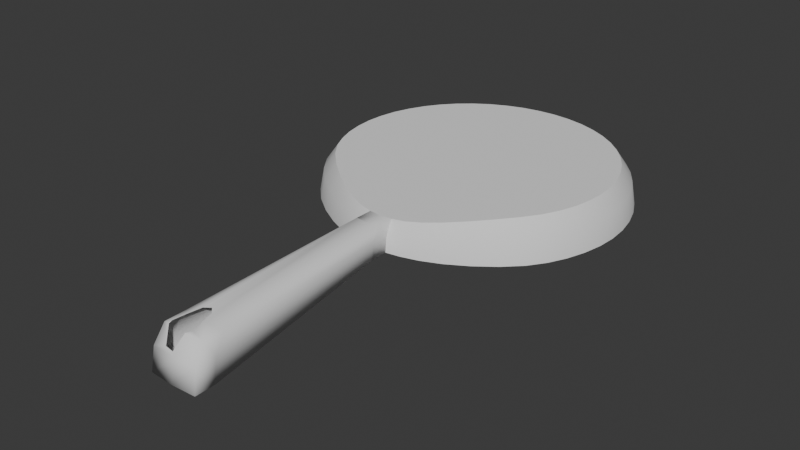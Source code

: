 # Source: fryingpan.blend  (saved by Blender 5.0.119; exported with 4.5.12 LTS)
import bpy
from mathutils import Matrix  # noqa: F401  (used for matrix-valued properties, if any)

bpy.ops.wm.read_factory_settings(use_empty=True)
scene = bpy.context.scene
scene.name = 'Scene'

# ---- collections
col_collection = bpy.data.collections.new('Collection'); scene.collection.children.link(col_collection)

# ---- world
world_world = bpy.data.worlds.new('World'); scene.world = world_world
world_world.use_nodes = True; world_world.node_tree.nodes.clear()
_N = world_world.node_tree.nodes; _L = world_world.node_tree.links
n0 = _N.new('ShaderNodeOutputWorld'); n0.name = 'World Output'; n0.location = (200, 100)
n1 = _N.new('ShaderNodeBackground'); n1.name = 'Background'; n1.location = (-200, 100)
n1.inputs[0].default_value = (0.05088, 0.05088, 0.05088, 1.0)
_L.new(n1.outputs[0], n0.inputs[0])
n0.is_active_output = True
world_world.color = (0.05088, 0.05088, 0.05088)
world_world.sun_shadow_jitter_overblur = 0.0

# ---- meshes
me_torus = bpy.data.meshes.new('Torus')
me_torus.from_pydata([(1.25, 0.0, -0.003157), (1.217, 0.0, 0.1917), (1.125, 0.0, 0.3206), (1.239, 0.1632, -0.003157), (1.206, 0.1588, 0.1917), (1.115, 0.1468, 0.3206), (1.207, 0.3235, -0.003157), (1.175, 0.3149, 0.1917), (1.087, 0.2912, 0.3206), (1.155, 0.4784, -0.003157), (1.124, 0.4655, 0.1917), (1.039, 0.4305, 0.3206), (1.083, 0.625, -0.003157), (1.054, 0.6083, 0.1917), (0.9743, 0.5625, 0.3206), (0.9917, 0.761, -0.003157), (0.9651, 0.7406, 0.1917), (0.8925, 0.6849, 0.3206), (0.8839, 0.8839, -0.003157), (0.8602, 0.8602, 0.1917), (0.7955, 0.7955, 0.3206), (0.761, 0.9917, -0.003157), (0.7406, 0.9651, 0.1917), (0.6849, 0.8925, 0.3206), (0.625, 1.083, -0.003157), (0.6083, 1.054, 0.1917), (0.5625, 0.9743, 0.3206), (0.4784, 1.155, -0.003157), (0.4655, 1.124, 0.1917), (0.4305, 1.039, 0.3207), (0.3235, 1.207, -0.003157), (0.3149, 1.175, 0.1917), (0.2912, 1.087, 0.3207), (0.1632, 1.239, -0.003157), (0.1588, 1.206, 0.1917), (0.1468, 1.115, 0.3207), (9.437e-08, 1.25, -0.003157), (9.184e-08, 1.217, 0.1917), (8.494e-08, 1.125, 0.3207), (-0.1632, 1.239, -0.003157), (-0.1588, 1.206, 0.1917), (-0.1468, 1.115, 0.3207), (-0.3235, 1.207, -0.003157), (-0.3149, 1.175, 0.1917), (-0.2912, 1.087, 0.3207), (-0.4784, 1.155, -0.003157), (-0.4655, 1.124, 0.1917), (-0.4305, 1.039, 0.3207), (-0.625, 1.083, -0.003157), (-0.6083, 1.054, 0.1917), (-0.5625, 0.9743, 0.3206), (-0.761, 0.9917, -0.003157), (-0.7406, 0.9651, 0.1917), (-0.6849, 0.8925, 0.3206), (-0.8839, 0.8839, -0.003157), (-0.8602, 0.8602, 0.1917), (-0.7955, 0.7955, 0.3206), (-0.9917, 0.761, -0.003157), (-0.9651, 0.7406, 0.1917), (-0.8925, 0.6849, 0.3206), (-1.083, 0.625, -0.003157), (-1.054, 0.6083, 0.1917), (-0.9743, 0.5625, 0.3206), (-1.155, 0.4784, -0.003157), (-1.124, 0.4655, 0.1917), (-1.039, 0.4305, 0.3206), (-1.207, 0.3235, -0.003157), (-1.175, 0.3149, 0.1917), (-1.087, 0.2912, 0.3206), (-1.239, 0.1632, -0.003157), (-1.206, 0.1588, 0.1917), (-1.115, 0.1468, 0.3206), (-1.25, 1.099e-07, -0.003157), (-1.217, 1.062e-07, 0.1917), (-1.125, 9.866e-08, 0.3206), (-1.239, -0.1632, -0.003157), (-1.206, -0.1588, 0.1917), (-1.115, -0.1468, 0.3206), (-1.207, -0.3235, -0.003157), (-1.175, -0.3149, 0.1917), (-1.087, -0.2912, 0.3206), (-1.155, -0.4784, -0.003157), (-1.124, -0.4655, 0.1917), (-1.039, -0.4305, 0.3206), (-1.083, -0.625, -0.003157), (-1.054, -0.6083, 0.1917), (-0.9742, -0.5625, 0.3206), (-0.9884, -0.7627, -0.002575), (-0.9571, -0.7452, 0.1915), (-0.8773, -0.6953, 0.3178), (-0.8554, -0.8971, -0.001565), (-0.8216, -0.8796, 0.1862), (-0.7482, -0.8251, 0.3073), (-0.6923, -1.019, -0.003154), (-0.665, -0.9987, 0.1739), (-0.6034, -0.9403, 0.2894), (-0.5231, -1.117, -0.004776), (-0.5054, -1.094, 0.1595), (-0.458, -1.034, 0.2694), (-0.3657, -1.188, -0.003707), (-0.3542, -1.165, 0.1475), (-0.3235, -1.103, 0.252), (-0.2292, -1.233, -0.0004948), (-0.2227, -1.21, 0.1406), (-0.2051, -1.148, 0.2404), (-0.1119, -1.256, 0.001469), (-0.1089, -1.234, 0.1384), (-0.1007, -1.171, 0.2363), (-4.108e-08, -1.264, 0.0008595), (-0.1119, -1.403, 0.000476), (-4.755e-08, -1.178, 0.2333), (0.1119, -1.256, 0.001469), (0.1089, -1.234, 0.1384), (0.1007, -1.171, 0.2363), (0.2292, -1.233, -0.0004948), (0.2227, -1.21, 0.1406), (0.2051, -1.148, 0.2404), (0.3657, -1.188, -0.003707), (0.3542, -1.165, 0.1475), (0.3235, -1.103, 0.252), (0.5231, -1.117, -0.004776), (0.5054, -1.094, 0.1595), (0.458, -1.034, 0.2694), (0.6923, -1.019, -0.003154), (0.665, -0.9987, 0.1739), (0.6034, -0.9403, 0.2894), (0.8554, -0.8971, -0.001565), (0.8216, -0.8796, 0.1862), (0.7482, -0.8251, 0.3073), (0.9884, -0.7627, -0.002575), (0.9571, -0.7452, 0.1915), (0.8773, -0.6953, 0.3178), (1.083, -0.625, -0.003157), (1.054, -0.6083, 0.1917), (0.9742, -0.5625, 0.3206), (1.155, -0.4784, -0.003157), (1.124, -0.4655, 0.1917), (1.039, -0.4305, 0.3206), (1.207, -0.3235, -0.003157), (1.175, -0.3149, 0.1917), (1.087, -0.2912, 0.3206), (1.239, -0.1632, -0.003157), (1.206, -0.1588, 0.1917), (1.115, -0.1468, 0.3206), (-0.2117, -3.148, -0.1816), (-0.2063, -3.115, 0.006233), (-0.1915, -3.024, 0.1437), (-0.009999, -3.159, -0.1816), (-0.009999, -3.125, 0.006233), (0.1917, -3.148, -0.1816), (0.1863, -3.115, 0.006233), (0.1715, -3.024, 0.1437), (-4.108e-08, -1.41, -0.0001642), (-4.755e-08, -1.325, 0.2332), (-0.1007, -1.318, 0.2368), (0.1007, -1.318, 0.2368), (-0.1089, -1.38, 0.1358), (0.1119, -1.403, 0.000476), (0.1089, -1.38, 0.1358), (0.01083, -3.033, 0.1437), (-0.1915, -2.861, 0.1437), (-0.2063, -2.952, 0.006233), (0.1917, -2.985, -0.1816), (-0.2117, -2.985, -0.1816), (0.1715, -2.861, 0.1437), (0.1863, -2.952, 0.006233), (-0.009999, -3.09, -0.1816), (-0.009178, -2.819, -0.1609), (-0.108, -2.99, -0.1816), (0.04775, -2.993, -0.1816), (-0.07227, -3.085, -0.1816), (-0.08979, -2.811, -0.1611), (-0.04745, -2.782, -0.1555), (-0.009999, -3.071, 0.08854), (-0.009994, -2.859, 0.1431), (-0.1488, -2.863, 0.1437), (-0.1487, -3.026, 0.1437), (-0.006052, -2.87, 0.1437), (-0.1631, -2.987, 0.1437), (-0.1017, -3.101, 0.03576), (-0.03048, -3.108, 0.03075), (0.03569, -2.991, 0.1437), (-0.1357, -2.76, 0.1414), (-0.04, -2.769, 0.1419), (-0.08664, -2.725, 0.1431), (-0.1119, -1.256, 0.001469), (-0.1089, -1.234, 0.1384), (-0.1007, -1.171, 0.2363), (-4.108e-08, -1.264, 0.0008595), (-0.1119, -1.403, 0.000476), (-4.755e-08, -1.178, 0.2333), (0.1119, -1.256, 0.001469), (0.1089, -1.234, 0.1384), (0.1007, -1.171, 0.2363), (-4.108e-08, -1.41, -0.0001642), (-4.755e-08, -1.325, 0.2332), (-0.1007, -1.318, 0.2368), (0.1007, -1.318, 0.2368), (-0.1089, -1.38, 0.1358), (0.1119, -1.403, 0.000476), (0.1089, -1.38, 0.1358), (1.125, 0.0, 0.3206), (1.115, 0.1468, 0.3206), (1.087, 0.2912, 0.3206), (1.039, 0.4305, 0.3206), (0.9743, 0.5625, 0.3206), (0.8925, 0.6849, 0.3206), (0.7955, 0.7955, 0.3206), (0.6849, 0.8925, 0.3206), (0.5625, 0.9743, 0.3206), (0.4305, 1.039, 0.3207), (0.2912, 1.087, 0.3207), (0.1468, 1.115, 0.3207), (8.494e-08, 1.125, 0.3207), (-0.1468, 1.115, 0.3207), (-0.2912, 1.087, 0.3207), (-0.4305, 1.039, 0.3207), (-0.5625, 0.9743, 0.3206), (-0.6849, 0.8925, 0.3206), (-0.7955, 0.7955, 0.3206), (-0.8925, 0.6849, 0.3206), (-0.9743, 0.5625, 0.3206), (-1.039, 0.4305, 0.3206), (-1.087, 0.2912, 0.3206), (-1.115, 0.1468, 0.3206), (-1.125, 9.866e-08, 0.3206), (-1.115, -0.1468, 0.3206), (-1.087, -0.2912, 0.3206), (-1.039, -0.4305, 0.3206), (-0.9742, -0.5625, 0.3206), (-0.8773, -0.6953, 0.3178), (-0.7482, -0.8251, 0.3073), (-0.6034, -0.9403, 0.2894), (-0.458, -1.034, 0.2694), (-0.3235, -1.103, 0.252), (-0.2051, -1.148, 0.2404), (-0.1007, -1.171, 0.2363), (-4.755e-08, -1.178, 0.2333), (0.1007, -1.171, 0.2363), (0.2051, -1.148, 0.2404), (0.3235, -1.103, 0.252), (0.458, -1.034, 0.2694), (0.6034, -0.9403, 0.2894), (0.7482, -0.8251, 0.3073), (0.8773, -0.6953, 0.3178), (0.9742, -0.5625, 0.3206), (1.039, -0.4305, 0.3206), (1.087, -0.2912, 0.3206), (1.115, -0.1468, 0.3206)], [], [(0, 1, 4, 3), (1, 2, 5, 4), (3, 4, 7, 6), (4, 5, 8, 7), (6, 7, 10, 9), (7, 8, 11, 10), (9, 10, 13, 12), (10, 11, 14, 13), (12, 13, 16, 15), (13, 14, 17, 16), (15, 16, 19, 18), (16, 17, 20, 19), (18, 19, 22, 21), (19, 20, 23, 22), (21, 22, 25, 24), (22, 23, 26, 25), (24, 25, 28, 27), (25, 26, 29, 28), (27, 28, 31, 30), (28, 29, 32, 31), (30, 31, 34, 33), (31, 32, 35, 34), (33, 34, 37, 36), (34, 35, 38, 37), (36, 37, 40, 39), (37, 38, 41, 40), (39, 40, 43, 42), (40, 41, 44, 43), (42, 43, 46, 45), (43, 44, 47, 46), (45, 46, 49, 48), (46, 47, 50, 49), (48, 49, 52, 51), (49, 50, 53, 52), (51, 52, 55, 54), (52, 53, 56, 55), (54, 55, 58, 57), (55, 56, 59, 58), (57, 58, 61, 60), (58, 59, 62, 61), (60, 61, 64, 63), (61, 62, 65, 64), (63, 64, 67, 66), (64, 65, 68, 67), (66, 67, 70, 69), (67, 68, 71, 70), (69, 70, 73, 72), (70, 71, 74, 73), (72, 73, 76, 75), (73, 74, 77, 76), (75, 76, 79, 78), (76, 77, 80, 79), (78, 79, 82, 81), (79, 80, 83, 82), (81, 82, 85, 84), (82, 83, 86, 85), (84, 85, 88, 87), (85, 86, 89, 88), (87, 88, 91, 90), (88, 89, 92, 91), (90, 91, 94, 93), (91, 92, 95, 94), (93, 94, 97, 96), (94, 95, 98, 97), (96, 97, 100, 99), (97, 98, 101, 100), (99, 100, 103, 102), (100, 101, 104, 103), (102, 103, 106, 105), (103, 104, 107, 106), (160, 161, 145, 146), (164, 177, 181, 159, 151), (163, 168, 170, 166, 147, 144), (111, 112, 115, 114), (112, 113, 116, 115), (114, 115, 118, 117), (115, 116, 119, 118), (117, 118, 121, 120), (118, 119, 122, 121), (120, 121, 124, 123), (121, 122, 125, 124), (123, 124, 127, 126), (124, 125, 128, 127), (126, 127, 130, 129), (127, 128, 131, 130), (129, 130, 133, 132), (130, 131, 134, 133), (132, 133, 136, 135), (133, 134, 137, 136), (135, 136, 139, 138), (136, 137, 140, 139), (138, 139, 142, 141), (139, 140, 143, 142), (141, 142, 1, 0), (142, 143, 2, 1), (144, 147, 148, 145), (145, 148, 173, 180, 179, 176, 146), (147, 149, 150, 148), (148, 150, 151, 159, 173), (161, 163, 144, 145), (165, 164, 151, 150), (162, 165, 150, 149), (157, 158, 165, 162), (158, 155, 164, 165), (152, 157, 162, 169, 167), (156, 109, 163, 161), (153, 154, 160, 175, 182, 184, 183, 174), (109, 152, 167, 172, 171, 168, 163), (155, 153, 174, 177, 164), (154, 156, 161, 160), (108, 105, 106, 107, 110, 113, 112, 111), (176, 178, 175, 160, 146), (166, 169, 162, 149, 147), (191, 192, 200, 199), (192, 193, 197, 200), (188, 191, 199, 194), (186, 185, 189, 198), (190, 187, 196, 195), (185, 188, 194, 189), (193, 190, 195, 197), (187, 186, 198, 196), (201, 248, 247, 246, 245, 244, 243, 242, 241, 240, 239, 238, 237, 236, 235, 234, 233, 232, 231, 230, 229, 228, 227, 226, 225, 224, 223, 222, 221, 220, 219, 218, 217, 216, 215, 214, 213, 212, 211, 210, 209, 208, 207, 206, 205, 204, 203, 202)])
me_torus.polygons.foreach_set('use_smooth', [1, 1, 1, 1, 1, 1, 1, 1, 1, 1, 1, 1, 1, 1, 1, 1, 1, 1, 1, 1, 1, 1, 1, 1, 1, 1, 1, 1, 1, 1, 1, 1, 1, 1, 1, 1, 1, 1, 1, 1, 1, 1, 1, 1, 1, 1, 1, 1, 1, 1, 1, 1, 1, 1, 1, 1, 1, 1, 1, 1, 1, 1, 1, 1, 1, 1, 1, 1, 1, 1, 1, 1, 0, 1, 1, 1, 1, 1, 1, 1, 1, 1, 1, 1, 1, 1, 1, 1, 1, 1, 1, 1, 1, 1, 1, 1, 1, 1, 1, 1, 1, 1, 1, 1, 0, 1, 1, 0, 1, 1, 0, 1, 0, 1, 1, 0, 1, 1, 0, 1, 1, 1])
_uv = me_torus.uv_layers.new(name='UVMap')
_uv.uv.foreach_set('vector', [0.5, 0.5, 0.5, 0.5833, 0.5208, 0.5833, 0.5208, 0.5, 0.5, 0.5833, 0.5, 0.6667, 0.5208, 0.6667, 0.5208, 0.5833, 0.5208, 0.5, 0.5208, 0.5833, 0.5417, 0.5833, 0.5417, 0.5, 0.5208, 0.5833, 0.5208, 0.6667, 0.5417, 0.6667, 0.5417, 0.5833, 0.5417, 0.5, 0.5417, 0.5833, 0.5625, 0.5833, 0.5625, 0.5, 0.5417, 0.5833, 0.5417, 0.6667, 0.5625, 0.6667, 0.5625, 0.5833, 0.5625, 0.5, 0.5625, 0.5833, 0.5833, 0.5833, 0.5833, 0.5, 0.5625, 0.5833, 0.5625, 0.6667, 0.5833, 0.6667, 0.5833, 0.5833, 0.5833, 0.5, 0.5833, 0.5833, 0.6042, 0.5833, 0.6042, 0.5, 0.5833, 0.5833, 0.5833, 0.6667, 0.6042, 0.6667, 0.6042, 0.5833, 0.6042, 0.5, 0.6042, 0.5833, 0.625, 0.5833, 0.625, 0.5, 0.6042, 0.5833, 0.6042, 0.6667, 0.625, 0.6667, 0.625, 0.5833, 0.625, 0.5, 0.625, 0.5833, 0.6458, 0.5833, 0.6458, 0.5, 0.625, 0.5833, 0.625, 0.6667, 0.6458, 0.6667, 0.6458, 0.5833, 0.6458, 0.5, 0.6458, 0.5833, 0.6667, 0.5833, 0.6667, 0.5, 0.6458, 0.5833, 0.6458, 0.6667, 0.6667, 0.6667, 0.6667, 0.5833, 0.6667, 0.5, 0.6667, 0.5833, 0.6875, 0.5833, 0.6875, 0.5, 0.6667, 0.5833, 0.6667, 0.6667, 0.6875, 0.6667, 0.6875, 0.5833, 0.6875, 0.5, 0.6875, 0.5833, 0.7083, 0.5833, 0.7083, 0.5, 0.6875, 0.5833, 0.6875, 0.6667, 0.7083, 0.6667, 0.7083, 0.5833, 0.7083, 0.5, 0.7083, 0.5833, 0.7292, 0.5833, 0.7292, 0.5, 0.7083, 0.5833, 0.7083, 0.6667, 0.7292, 0.6667, 0.7292, 0.5833, 0.7292, 0.5, 0.7292, 0.5833, 0.75, 0.5833, 0.75, 0.5, 0.7292, 0.5833, 0.7292, 0.6667, 0.75, 0.6667, 0.75, 0.5833, 0.75, 0.5, 0.75, 0.5833, 0.7708, 0.5833, 0.7708, 0.5, 0.75, 0.5833, 0.75, 0.6667, 0.7708, 0.6667, 0.7708, 0.5833, 0.7708, 0.5, 0.7708, 0.5833, 0.7917, 0.5833, 0.7917, 0.5, 0.7708, 0.5833, 0.7708, 0.6667, 0.7917, 0.6667, 0.7917, 0.5833, 0.7917, 0.5, 0.7917, 0.5833, 0.8125, 0.5833, 0.8125, 0.5, 0.7917, 0.5833, 0.7917, 0.6667, 0.8125, 0.6667, 0.8125, 0.5833, 0.8125, 0.5, 0.8125, 0.5833, 0.8333, 0.5833, 0.8333, 0.5, 0.8125, 0.5833, 0.8125, 0.6667, 0.8333, 0.6667, 0.8333, 0.5833, 0.8333, 0.5, 0.8333, 0.5833, 0.8542, 0.5833, 0.8542, 0.5, 0.8333, 0.5833, 0.8333, 0.6667, 0.8542, 0.6667, 0.8542, 0.5833, 0.8542, 0.5, 0.8542, 0.5833, 0.875, 0.5833, 0.875, 0.5, 0.8542, 0.5833, 0.8542, 0.6667, 0.875, 0.6667, 0.875, 0.5833, 0.875, 0.5, 0.875, 0.5833, 0.8958, 0.5833, 0.8958, 0.5, 0.875, 0.5833, 0.875, 0.6667, 0.8958, 0.6667, 0.8958, 0.5833, 0.8958, 0.5, 0.8958, 0.5833, 0.9167, 0.5833, 0.9167, 0.5, 0.8958, 0.5833, 0.8958, 0.6667, 0.9167, 0.6667, 0.9167, 0.5833, 0.9167, 0.5, 0.9167, 0.5833, 0.9375, 0.5833, 0.9375, 0.5, 0.9167, 0.5833, 0.9167, 0.6667, 0.9375, 0.6667, 0.9375, 0.5833, 0.9375, 0.5, 0.9375, 0.5833, 0.9583, 0.5833, 0.9583, 0.5, 0.9375, 0.5833, 0.9375, 0.6667, 0.9583, 0.6667, 0.9583, 0.5833, 0.9583, 0.5, 0.9583, 0.5833, 0.9792, 0.5833, 0.9792, 0.5, 0.9583, 0.5833, 0.9583, 0.6667, 0.9792, 0.6667, 0.9792, 0.5833, 0.9792, 0.5, 0.9792, 0.5833, 1.0, 0.5833, 1.0, 0.5, 0.9792, 0.5833, 0.9792, 0.6667, 1.0, 0.6667, 1.0, 0.5833, 8.882e-16, 0.5, 8.882e-16, 0.5833, 0.02083, 0.5833, 0.02083, 0.5, 8.882e-16, 0.5833, 8.882e-16, 0.6667, 0.02083, 0.6667, 0.02083, 0.5833, 0.02083, 0.5, 0.02083, 0.5833, 0.04167, 0.5833, 0.04167, 0.5, 0.02083, 0.5833, 0.02083, 0.6667, 0.04167, 0.6667, 0.04167, 0.5833, 0.04167, 0.5, 0.04167, 0.5833, 0.0625, 0.5833, 0.0625, 0.5, 0.04167, 0.5833, 0.04167, 0.6667, 0.0625, 0.6667, 0.0625, 0.5833, 0.0625, 0.5, 0.0625, 0.5833, 0.08333, 0.5833, 0.08333, 0.5, 0.0625, 0.5833, 0.0625, 0.6667, 0.08333, 0.6667, 0.08333, 0.5833, 0.08333, 0.5, 0.08333, 0.5833, 0.1042, 0.5833, 0.1042, 0.5, 0.08333, 0.5833, 0.08333, 0.6667, 0.1042, 0.6667, 0.1042, 0.5833, 0.1042, 0.5, 0.1042, 0.5833, 0.125, 0.5833, 0.125, 0.5, 0.1042, 0.5833, 0.1042, 0.6667, 0.125, 0.6667, 0.125, 0.5833, 0.125, 0.5, 0.125, 0.5833, 0.1458, 0.5833, 0.1458, 0.5, 0.125, 0.5833, 0.125, 0.6667, 0.1458, 0.6667, 0.1458, 0.5833, 0.1458, 0.5, 0.1458, 0.5833, 0.1667, 0.5833, 0.1667, 0.5, 0.1458, 0.5833, 0.1458, 0.6667, 0.1667, 0.6667, 0.1667, 0.5833, 0.1667, 0.5, 0.1667, 0.5833, 0.1875, 0.5833, 0.1875, 0.5, 0.1667, 0.5833, 0.1667, 0.6667, 0.1875, 0.6667, 0.1875, 0.5833, 0.1875, 0.5, 0.1875, 0.5833, 0.2083, 0.5833, 0.2083, 0.5, 0.1875, 0.5833, 0.1875, 0.6667, 0.2083, 0.6667, 0.2083, 0.5833, 0.2083, 0.5, 0.2083, 0.5833, 0.2292, 0.5833, 0.2292, 0.5, 0.2083, 0.5833, 0.2083, 0.6667, 0.2292, 0.6667, 0.2292, 0.5833, 0.2292, 0.6667, 0.2292, 0.5833, 0.2292, 0.5833, 0.2292, 0.6667, 0.2708, 0.6667, 0.2505, 0.6667, 0.2552, 0.6667, 0.2524, 0.6667, 0.2708, 0.6667, 0.0, 0.0, 0.0, 0.0, 0.0, 0.0, 0.0, 0.0, 0.0, 0.0, 0.0, 0.0, 0.2708, 0.5, 0.2708, 0.5833, 0.2917, 0.5833, 0.2917, 0.5, 0.2708, 0.5833, 0.2708, 0.6667, 0.2917, 0.6667, 0.2917, 0.5833, 0.2917, 0.5, 0.2917, 0.5833, 0.3125, 0.5833, 0.3125, 0.5, 0.2917, 0.5833, 0.2917, 0.6667, 0.3125, 0.6667, 0.3125, 0.5833, 0.3125, 0.5, 0.3125, 0.5833, 0.3333, 0.5833, 0.3333, 0.5, 0.3125, 0.5833, 0.3125, 0.6667, 0.3333, 0.6667, 0.3333, 0.5833, 0.3333, 0.5, 0.3333, 0.5833, 0.3542, 0.5833, 0.3542, 0.5, 0.3333, 0.5833, 0.3333, 0.6667, 0.3542, 0.6667, 0.3542, 0.5833, 0.3542, 0.5, 0.3542, 0.5833, 0.375, 0.5833, 0.375, 0.5, 0.3542, 0.5833, 0.3542, 0.6667, 0.375, 0.6667, 0.375, 0.5833, 0.375, 0.5, 0.375, 0.5833, 0.3958, 0.5833, 0.3958, 0.5, 0.375, 0.5833, 0.375, 0.6667, 0.3958, 0.6667, 0.3958, 0.5833, 0.3958, 0.5, 0.3958, 0.5833, 0.4167, 0.5833, 0.4167, 0.5, 0.3958, 0.5833, 0.3958, 0.6667, 0.4167, 0.6667, 0.4167, 0.5833, 0.4167, 0.5, 0.4167, 0.5833, 0.4375, 0.5833, 0.4375, 0.5, 0.4167, 0.5833, 0.4167, 0.6667, 0.4375, 0.6667, 0.4375, 0.5833, 0.4375, 0.5, 0.4375, 0.5833, 0.4583, 0.5833, 0.4583, 0.5, 0.4375, 0.5833, 0.4375, 0.6667, 0.4583, 0.6667, 0.4583, 0.5833, 0.4583, 0.5, 0.4583, 0.5833, 0.4792, 0.5833, 0.4792, 0.5, 0.4583, 0.5833, 0.4583, 0.6667, 0.4792, 0.6667, 0.4792, 0.5833, 0.4792, 0.5, 0.4792, 0.5833, 0.5, 0.5833, 0.5, 0.5, 0.4792, 0.5833, 0.4792, 0.6667, 0.5, 0.6667, 0.5, 0.5833, 0.2292, 0.5, 0.25, 0.5, 0.25, 0.5833, 0.2292, 0.5833, 0.2292, 0.5833, 0.25, 0.5833, 0.25, 0.6332, 0.2478, 0.5982, 0.2401, 0.6012, 0.2341, 0.6667, 0.2292, 0.6667, 0.25, 0.5, 0.2708, 0.5, 0.2708, 0.5833, 0.25, 0.5833, 0.25, 0.5833, 0.2708, 0.5833, 0.2708, 0.6667, 0.2524, 0.6667, 0.25, 0.6332, 0.2292, 0.5833, 0.2292, 0.5, 0.2292, 0.5, 0.2292, 0.5833, 0.2708, 0.5833, 0.2708, 0.6667, 0.2708, 0.6667, 0.2708, 0.5833, 0.2708, 0.5, 0.2708, 0.5833, 0.2708, 0.5833, 0.2708, 0.5, 0.2708, 0.5, 0.2708, 0.5833, 0.2708, 0.5833, 0.2708, 0.5, 0.2708, 0.5833, 0.2708, 0.6667, 0.2708, 0.6667, 0.2708, 0.5833, 0.0, 0.0, 0.0, 0.0, 0.0, 0.0, 0.0, 0.0, 0.0, 0.0, 0.2292, 0.5833, 0.2292, 0.5, 0.2292, 0.5, 0.2292, 0.5833, 0.25, 0.6667, 0.2292, 0.6667, 0.2292, 0.6667, 0.2341, 0.6667, 0.2351, 0.6667, 0.2408, 0.6667, 0.2464, 0.6667, 0.25, 0.6667, 0.0, 0.0, 0.0, 0.0, 0.0, 0.0, 0.0, 0.0, 0.0, 0.0, 0.0, 0.0, 0.0, 0.0, 0.2708, 0.6667, 0.25, 0.6667, 0.25, 0.6667, 0.2505, 0.6667, 0.2708, 0.6667, 0.2292, 0.6667, 0.2292, 0.5833, 0.2292, 0.5833, 0.2292, 0.6667, 0.0, 0.0, 0.0, 0.0, 0.0, 0.0, 0.0, 0.0, 0.0, 0.0, 0.0, 0.0, 0.0, 0.0, 0.0, 0.0, 0.2341, 0.6667, 0.2324, 0.6667, 0.2341, 0.6667, 0.2292, 0.6667, 0.2292, 0.6667, 0.0, 0.0, 0.0, 0.0, 0.0, 0.0, 0.0, 0.0, 0.0, 0.0, 0.2708, 0.5, 0.2708, 0.5833, 0.2708, 0.5833, 0.2708, 0.5, 0.2708, 0.5833, 0.2708, 0.6667, 0.2708, 0.6667, 0.2708, 0.5833, 0.0, 0.0, 0.0, 0.0, 0.0, 0.0, 0.0, 0.0, 0.2292, 0.5833, 0.2292, 0.5, 0.2292, 0.5, 0.2292, 0.5833, 0.25, 0.6667, 0.2292, 0.6667, 0.2292, 0.6667, 0.25, 0.6667, 0.0, 0.0, 0.0, 0.0, 0.0, 0.0, 0.0, 0.0, 0.2708, 0.6667, 0.25, 0.6667, 0.25, 0.6667, 0.2708, 0.6667, 0.2292, 0.6667, 0.2292, 0.5833, 0.2292, 0.5833, 0.2292, 0.6667, 0.5, 0.6667, 0.4792, 0.6667, 0.4583, 0.6667, 0.4375, 0.6667, 0.4167, 0.6667, 0.3958, 0.6667, 0.375, 0.6667, 0.3542, 0.6667, 0.3333, 0.6667, 0.3125, 0.6667, 0.2917, 0.6667, 0.2708, 0.6667, 0.25, 0.6667, 0.2292, 0.6667, 0.2083, 0.6667, 0.1875, 0.6667, 0.1667, 0.6667, 0.1458, 0.6667, 0.125, 0.6667, 0.1042, 0.6667, 0.08333, 0.6667, 0.0625, 0.6667, 0.04167, 0.6667, 0.02083, 0.6667, 8.882e-16, 0.6667, 0.9792, 0.6667, 0.9583, 0.6667, 0.9375, 0.6667, 0.9167, 0.6667, 0.8958, 0.6667, 0.875, 0.6667, 0.8542, 0.6667, 0.8333, 0.6667, 0.8125, 0.6667, 0.7917, 0.6667, 0.7708, 0.6667, 0.75, 0.6667, 0.7292, 0.6667, 0.7083, 0.6667, 0.6875, 0.6667, 0.6667, 0.6667, 0.6458, 0.6667, 0.625, 0.6667, 0.6042, 0.6667, 0.5833, 0.6667, 0.5625, 0.6667, 0.5417, 0.6667, 0.5208, 0.6667])
me_torus.update()

# ---- objects
ob_fryingpan = bpy.data.objects.new('FryingPan', me_torus)

# ---- transforms, parenting, visibility, modifiers, constraints
ob_fryingpan.location = (0.0, 0.0, 0.0)
ob_fryingpan.scale = (1.0, 0.9883, 1.0)

# ---- collection membership
col_collection.objects.link(ob_fryingpan)

# ---- scene / render settings (as saved in the file)
scene.frame_start = 1; scene.frame_end = 250; scene.frame_set(1)
scene.render.engine = 'BLENDER_EEVEE_NEXT'
scene.render.bake_bias = 0.0
scene.render.bake_samples = 0
scene.cycles.sampling_pattern = 'TABULATED_SOBOL'
scene.eevee.use_volume_custom_range = False
bpy.context.view_layer.update()

# ---- added for rendering (the .blend has no active camera and no usable light): camera, sun
cam_auto = bpy.data.cameras.new('AutoCamera')
cam_auto.lens = 50.0
cam_auto.sensor_width = 36.0
cam_auto.clip_end = 1000.0
ob_auto_camera = bpy.data.objects.new('AutoCamera', cam_auto)
scene.collection.objects.link(ob_auto_camera)
ob_auto_camera.location = (4.67093, -6.54833, 3.80627)
ob_auto_camera.rotation_euler = (1.09748, -7.21219e-08, 0.694738)
scene.camera = ob_auto_camera
light_auto_sun = bpy.data.lights.new('AutoSun', 'SUN')
light_auto_sun.energy = 3.0
light_auto_sun.angle = 0.0523599
ob_auto_sun = bpy.data.objects.new('AutoSun', light_auto_sun)
scene.collection.objects.link(ob_auto_sun)
ob_auto_sun.rotation_euler = (0.872665, 0.174533, 0.523599)
bpy.context.view_layer.update()
